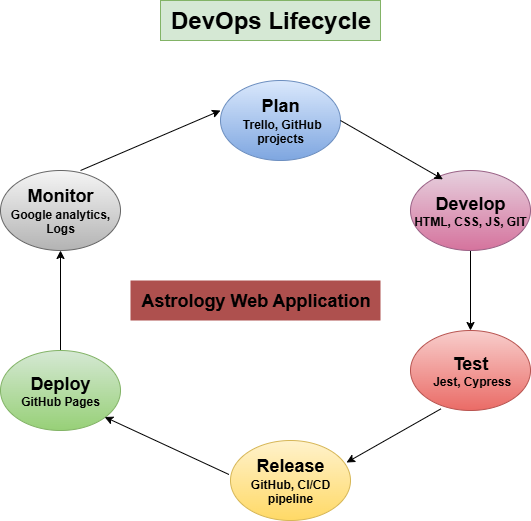

The diagram above was exported from draw.io. Its source (the exported page's mxGraphModel, read from the mxfile embedded in the PNG):
<mxGraphModel dx="1034" dy="570" grid="1" gridSize="10" guides="1" tooltips="1" connect="1" arrows="1" fold="1" page="1" pageScale="1" pageWidth="850" pageHeight="1100" math="0" shadow="0">
  <root>
    <mxCell id="0" />
    <mxCell id="1" parent="0" />
    <mxCell id="ete8yffVOMcPdKJ82aZN-2" value="&lt;b&gt;&lt;font style=&quot;font-size: 24px;&quot;&gt;DevOps Lifecycle&lt;/font&gt;&lt;/b&gt;" style="text;html=1;align=center;verticalAlign=middle;resizable=0;points=[];autosize=1;strokeColor=#82b366;fillColor=#d5e8d4;" vertex="1" parent="1">
      <mxGeometry x="340" y="40" width="220" height="40" as="geometry" />
    </mxCell>
    <mxCell id="ete8yffVOMcPdKJ82aZN-15" value="" style="edgeStyle=orthogonalEdgeStyle;rounded=0;orthogonalLoop=1;jettySize=auto;html=1;" edge="1" parent="1" source="ete8yffVOMcPdKJ82aZN-3" target="ete8yffVOMcPdKJ82aZN-5">
      <mxGeometry relative="1" as="geometry" />
    </mxCell>
    <mxCell id="ete8yffVOMcPdKJ82aZN-3" value="&lt;b&gt;&lt;font style=&quot;font-size: 18px;&quot;&gt;Develop&lt;/font&gt;&lt;/b&gt;&lt;div&gt;&lt;b&gt;HTML, CSS, JS, GIT&lt;/b&gt;&lt;/div&gt;" style="ellipse;whiteSpace=wrap;html=1;fillColor=#e6d0de;gradientColor=#d5739d;strokeColor=#996185;" vertex="1" parent="1">
      <mxGeometry x="590" y="210" width="120" height="80" as="geometry" />
    </mxCell>
    <mxCell id="ete8yffVOMcPdKJ82aZN-4" value="&lt;font style=&quot;font-size: 18px;&quot;&gt;&lt;b style=&quot;&quot;&gt;Plan&lt;/b&gt;&lt;/font&gt;&lt;div&gt;&lt;b&gt;&amp;nbsp;Trello, GitHub projects&lt;/b&gt;&lt;/div&gt;" style="ellipse;whiteSpace=wrap;html=1;fillColor=#dae8fc;gradientColor=#7ea6e0;strokeColor=#6c8ebf;" vertex="1" parent="1">
      <mxGeometry x="400" y="120" width="120" height="80" as="geometry" />
    </mxCell>
    <mxCell id="ete8yffVOMcPdKJ82aZN-5" value="&lt;font style=&quot;font-size: 18px;&quot;&gt;&lt;b&gt;Test&lt;/b&gt;&lt;/font&gt;&lt;div&gt;&lt;b&gt;&amp;nbsp;Jest, Cypress&lt;/b&gt;&lt;/div&gt;" style="ellipse;whiteSpace=wrap;html=1;fillColor=#f8cecc;gradientColor=#ea6b66;strokeColor=#b85450;" vertex="1" parent="1">
      <mxGeometry x="590" y="370" width="120" height="80" as="geometry" />
    </mxCell>
    <mxCell id="ete8yffVOMcPdKJ82aZN-6" value="&lt;font style=&quot;font-size: 18px;&quot;&gt;&lt;b&gt;Release&lt;/b&gt;&lt;/font&gt;&lt;div&gt;&lt;b&gt;GitHub, CI/CD pipeline&lt;/b&gt;&lt;/div&gt;" style="ellipse;whiteSpace=wrap;html=1;fillColor=#fff2cc;gradientColor=#ffd966;strokeColor=#d6b656;" vertex="1" parent="1">
      <mxGeometry x="410" y="480" width="120" height="80" as="geometry" />
    </mxCell>
    <mxCell id="ete8yffVOMcPdKJ82aZN-7" value="&lt;font style=&quot;font-size: 18px;&quot;&gt;&lt;b&gt;Monitor&lt;/b&gt;&lt;/font&gt;&lt;div&gt;&lt;b&gt;Google analytics, Logs&lt;/b&gt;&lt;/div&gt;" style="ellipse;whiteSpace=wrap;html=1;fillColor=#f5f5f5;gradientColor=#b3b3b3;strokeColor=#666666;" vertex="1" parent="1">
      <mxGeometry x="180" y="210" width="120" height="80" as="geometry" />
    </mxCell>
    <mxCell id="ete8yffVOMcPdKJ82aZN-14" value="" style="edgeStyle=orthogonalEdgeStyle;rounded=0;orthogonalLoop=1;jettySize=auto;html=1;" edge="1" parent="1" source="ete8yffVOMcPdKJ82aZN-8" target="ete8yffVOMcPdKJ82aZN-7">
      <mxGeometry relative="1" as="geometry" />
    </mxCell>
    <mxCell id="ete8yffVOMcPdKJ82aZN-8" value="&lt;font style=&quot;font-size: 18px;&quot;&gt;&lt;b&gt;Deploy&lt;/b&gt;&lt;/font&gt;&lt;div&gt;&lt;b&gt;GitHub Pages&lt;/b&gt;&lt;/div&gt;" style="ellipse;whiteSpace=wrap;html=1;fillColor=#d5e8d4;gradientColor=#97d077;strokeColor=#82b366;" vertex="1" parent="1">
      <mxGeometry x="180" y="390" width="120" height="80" as="geometry" />
    </mxCell>
    <mxCell id="ete8yffVOMcPdKJ82aZN-9" value="&lt;font style=&quot;font-size: 18px;&quot;&gt;&lt;b&gt;Astrology Web Application&lt;/b&gt;&lt;/font&gt;" style="text;html=1;align=center;verticalAlign=middle;resizable=0;points=[];autosize=1;strokeColor=none;fillColor=#AE504E;" vertex="1" parent="1">
      <mxGeometry x="310" y="320" width="250" height="40" as="geometry" />
    </mxCell>
    <mxCell id="ete8yffVOMcPdKJ82aZN-10" value="" style="endArrow=classic;html=1;rounded=0;entryX=0.27;entryY=0.11;entryDx=0;entryDy=0;entryPerimeter=0;exitX=1;exitY=0.5;exitDx=0;exitDy=0;" edge="1" parent="1" source="ete8yffVOMcPdKJ82aZN-4" target="ete8yffVOMcPdKJ82aZN-3">
      <mxGeometry width="50" height="50" relative="1" as="geometry">
        <mxPoint x="470" y="172.94" as="sourcePoint" />
        <mxPoint x="570.8460847688575" y="220.0015062254668" as="targetPoint" />
      </mxGeometry>
    </mxCell>
    <mxCell id="ete8yffVOMcPdKJ82aZN-12" value="" style="endArrow=classic;html=1;rounded=0;exitX=0.253;exitY=0.98;exitDx=0;exitDy=0;entryX=0.967;entryY=0.275;entryDx=0;entryDy=0;entryPerimeter=0;exitPerimeter=0;" edge="1" parent="1" source="ete8yffVOMcPdKJ82aZN-5" target="ete8yffVOMcPdKJ82aZN-6">
      <mxGeometry width="50" height="50" relative="1" as="geometry">
        <mxPoint x="560" y="470" as="sourcePoint" />
        <mxPoint x="661" y="517" as="targetPoint" />
      </mxGeometry>
    </mxCell>
    <mxCell id="ete8yffVOMcPdKJ82aZN-13" value="" style="endArrow=classic;html=1;rounded=0;exitX=-0.013;exitY=0.425;exitDx=0;exitDy=0;exitPerimeter=0;" edge="1" parent="1" source="ete8yffVOMcPdKJ82aZN-6">
      <mxGeometry width="50" height="50" relative="1" as="geometry">
        <mxPoint x="409.99999999999994" y="530" as="sourcePoint" />
        <mxPoint x="284.1502713219044" y="456.4648654834732" as="targetPoint" />
        <Array as="points" />
      </mxGeometry>
    </mxCell>
    <mxCell id="ete8yffVOMcPdKJ82aZN-16" value="" style="endArrow=classic;html=1;rounded=0;exitX=0.667;exitY=0;exitDx=0;exitDy=0;exitPerimeter=0;entryX=0;entryY=0.375;entryDx=0;entryDy=0;entryPerimeter=0;" edge="1" parent="1" source="ete8yffVOMcPdKJ82aZN-7" target="ete8yffVOMcPdKJ82aZN-4">
      <mxGeometry width="50" height="50" relative="1" as="geometry">
        <mxPoint x="300" y="180" as="sourcePoint" />
        <mxPoint x="401" y="227" as="targetPoint" />
      </mxGeometry>
    </mxCell>
  </root>
</mxGraphModel>